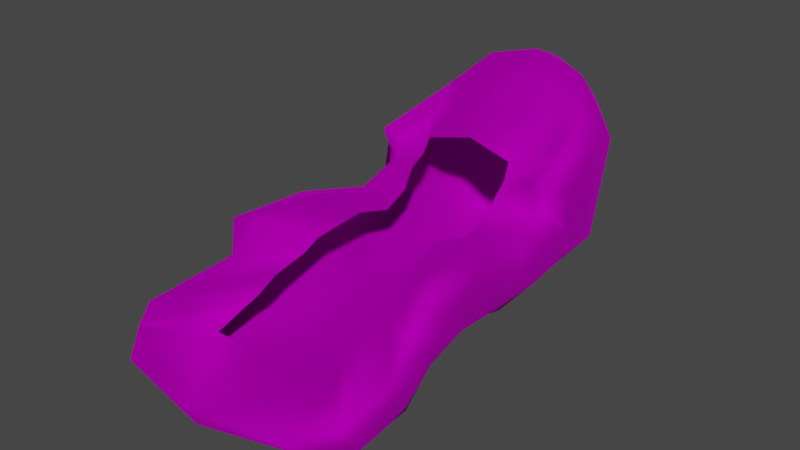# Source: Wig_Bob_Hair_MulletCurly.blend  (saved by Blender 4.1.24; exported with 4.5.12 LTS)
import bpy
from mathutils import Matrix  # noqa: F401  (used for matrix-valued properties, if any)

bpy.ops.wm.read_factory_settings(use_empty=True)
scene = bpy.context.scene
scene.name = 'Scene'

# ---- collections
col_collection = bpy.data.collections.new('Collection'); scene.collection.children.link(col_collection)

# ---- images (referenced by path relative to the original .blend; pixels are not part of the script)
import os
ASSET_DIR = os.environ.get("B2B_ASSET_DIR", "")  # directory of the original .blend (textures are referenced by path, not embedded)
HERE = os.path.dirname(os.path.abspath(__file__))  # packed textures are extracted next to this script under _unpacked/

def load_image(name, relpath, width, height, colorspace="sRGB"):
    """Load a texture the original file referenced (path relative to the .blend, or extracted next to this script)."""
    p = next((c for c in (os.path.join(HERE, relpath), os.path.join(ASSET_DIR, relpath)) if relpath and os.path.exists(c)), "")
    if p:
        img = bpy.data.images.load(p, check_existing=True)
        img.name = name
    else:  # same state as the original file: an image datablock whose file is absent (Cycles renders it pink)
        img = bpy.data.images.new(name, width, height)
        img.source = "FILE"
        img.filepath = "//" + (relpath or name)
    img.colorspace_settings.name = colorspace
    return img
img_f_haircurly_long_png = load_image('F_HairCurly_Long.png', 'F_HairCurly_Long.png', 1024, 1024, 'sRGB')

# ---- materials (node trees are filled in below, after node groups)
mat_10___default_001 = bpy.data.materials.new('10 - Default.001')
mat_10___default_001.use_transparent_shadow = False
mat_10___default_001.diffuse_color = (0.5882, 0.5882, 0.5882, 1.0)
mat_10___default_001.roughness = 0.8586
mat_10___default_001.specular_intensity = 0.0
mat_10___default_001.metallic = 1.0

# ---- material node trees
mat_10___default_001.use_nodes = True; mat_10___default_001.node_tree.nodes.clear()
_N = mat_10___default_001.node_tree.nodes; _L = mat_10___default_001.node_tree.links
n0 = _N.new('ShaderNodeBsdfPrincipled'); n0.name = 'Principled BSDF'; n0.location = (10, 300)
n0.distribution = 'GGX'
n0.subsurface_method = 'BURLEY'
n0.inputs[1].default_value = 1.0
n0.inputs[2].default_value = 0.8586
n0.inputs[3].default_value = 1.45
n0.inputs[13].default_value = 0.0
n0.inputs[27].default_value = (0.0, 0.0, 0.0, 1.0)
n1 = _N.new('ShaderNodeOutputMaterial'); n1.name = 'Material Output'; n1.location = (300, 300)
n2 = _N.new('ShaderNodeNormalMap'); n2.name = 'Normal Map'; n2.location = (-300, -300)
n2.label = 'Normal/Map'
n3 = _N.new('ShaderNodeTexImage'); n3.name = 'Image Texture'; n3.location = (-300, 600)
n3.image = img_f_haircurly_long_png
_L.new(n0.outputs[0], n1.inputs[0])
_L.new(n2.outputs[0], n0.inputs[5])
_L.new(n3.outputs[0], n0.inputs[0])
n1.is_active_output = True

# ---- world
world_world = bpy.data.worlds.new('World'); scene.world = world_world
world_world.use_nodes = True; world_world.node_tree.nodes.clear()
_N = world_world.node_tree.nodes; _L = world_world.node_tree.links
n0 = _N.new('ShaderNodeOutputWorld'); n0.name = 'World Output'; n0.location = (300, 300)
n1 = _N.new('ShaderNodeBackground'); n1.name = 'Background'; n1.location = (10, 300)
n1.inputs[0].default_value = (0.05088, 0.05088, 0.05088, 1.0)
_L.new(n1.outputs[0], n0.inputs[0])
n0.is_active_output = True
world_world.color = (0.05088, 0.05088, 0.05088)
world_world.use_sun_shadow = False
world_world.sun_shadow_jitter_overblur = 0.0

# ---- meshes
me_mesh_002 = bpy.data.meshes.new('Mesh.002')
me_mesh_002.from_pydata([(-1.171, 4.698, 3.85), (9.294e-07, 5.139, 3.602), (-1.322, 4.65, 1.975), (9.294e-07, 5.139, 3.603), (-1.986, 3.496, 1.308), (-2.202, 1.946, 2.838), (-2.078, 3.851, 3.437), (-2.131, 2.425, 1.423), (3.366e-07, 1.82, 0.2009), (-1.294, 3.28, 0.4441), (3.452e-07, 3.205, 0.01491), (-1.405, 1.906, 0.5322), (-1.288, 4.23, 0.8957), (4.523e-07, 4.356, 0.532), (-2.067, 1.357, 1.179), (-1.458, 1.033, 0.4394), (-1.131, 4.132, 4.49), (1.054e-06, 4.915, 4.477), (1.083e-06, 4.13, 4.814), (6.687e-07, 5.03, 1.869), (3.034e-07, 0.9239, 0.1357), (-1.471, -0.009985, 0.5559), (2.933e-07, -0.1192, 0.2521), (-1.955, 0.2521, 1.047), (-2.285, 1.913, 2.166), (-1.94, 0.8165, 2.242), (-1.987, 1.877, 2.522), (-2.261, 0.5934, 1.635), (-1.593, -1.627, 0.3652), (0.0004727, -1.737, 0.06148), (-2.232, -1.268, 1.406), (-2.232, -0.7084, 2.595), (-2.338, -1.126, 2.121), (-1.779, -2.591, 0.5817), (2.295e-07, -2.701, 0.2779), (-2.367, -2.283, 1.336), (-2.367, -2.423, 2.623), (-2.464, -2.26, 1.862), (-1.873, -3.424, 0.3438), (1.723e-07, -3.534, 0.04008), (-2.492, -3.158, 0.8572), (-2.084, -2.761, 2.052), (-2.594, -3.025, 1.521), (-2.048, -4.864, 0.6427), (2.273e-07, -5.591, 0.7729), (-2.549, -4.407, 0.7841), (-2.616, -3.66, 1.625), (-2.724, -4.046, 1.445), (-1.926, 1.456, 3.351), (-1.712, 3.499, 3.859), (-1.097, 3.522, 4.055), (-1.584, 2.635, 3.308), (1.009e-06, 3.608, 4.406), (-1.814, 1.586, 2.457), (-1.702, 0.6935, 2.196), (-1.74, -0.7858, 2.681), (-1.909, -2.225, 2.689), (-1.594, -2.535, 1.965), (-2.47, -3.515, 1.711), (-1.904, -5.418, 1.145), (2.875e-07, -5.779, 1.211), (-2.47, -4.745, 1.317), (-2.564, -4.388, 1.622), (-1.699, 1.682, 3.072), (-0.9855, 1.828, 3.281), (-1.02, 1.65, 2.961), (8.317e-07, 1.887, 3.519), (-1.013, 1.054, 2.364), (-0.965, 0.4389, 2.147), (-0.9513, -0.4149, 2.41), (-1.112, -1.426, 2.218), (-1.171, -1.747, 2.003), (-1.094, -2.625, 1.91), (-1.459, -3.765, 1.091), (3.487e-07, -3.98, 1.305), (-1.23, -3.308, 1.479), (-1.12, -3.02, 1.677), (-1.053, 1.336, 2.743), (1.171, 4.698, 3.85), (9.294e-07, 5.139, 3.602), (9.294e-07, 5.139, 3.603), (1.322, 4.65, 1.975), (1.986, 3.496, 1.308), (2.202, 1.946, 2.838), (2.131, 2.425, 1.423), (2.078, 3.851, 3.437), (1.294, 3.28, 0.4453), (1.445, 1.906, 0.5322), (1.288, 4.23, 0.8957), (2.067, 1.357, 1.179), (1.458, 1.033, 0.4394), (1.131, 4.132, 4.49), (1.054e-06, 4.915, 4.477), (1.083e-06, 4.13, 4.814), (1.471, 0.01132, 0.6768), (1.955, 0.2521, 1.047), (2.285, 1.913, 2.166), (1.94, 0.8165, 2.242), (2.261, 0.5934, 1.635), (1.987, 1.877, 2.522), (1.594, -1.627, 0.3652), (2.233, -1.268, 1.406), (2.233, -0.7084, 2.595), (2.339, -1.126, 2.121), (1.779, -2.591, 0.5817), (2.367, -2.283, 1.336), (2.367, -2.423, 2.623), (2.464, -2.26, 1.862), (1.873, -3.424, 0.3438), (2.492, -3.158, 0.8572), (2.084, -2.761, 2.052), (2.594, -3.025, 1.521), (2.048, -4.864, 0.6427), (2.549, -4.407, 0.7841), (2.616, -3.66, 1.625), (2.724, -4.046, 1.445), (1.926, 1.456, 3.351), (1.712, 3.499, 3.859), (1.097, 3.522, 4.055), (1.584, 2.635, 3.308), (1.009e-06, 3.608, 4.406), (1.814, 1.586, 2.457), (1.702, 0.6935, 2.196), (1.694, -0.7858, 2.681), (1.909, -2.225, 2.689), (1.594, -2.535, 1.965), (2.47, -3.515, 1.711), (1.904, -5.418, 1.145), (2.47, -4.745, 1.317), (2.564, -4.388, 1.622), (1.699, 1.682, 3.072), (0.9855, 1.828, 3.281), (1.02, 1.65, 2.961), (8.317e-07, 1.887, 3.519), (1.013, 1.054, 2.364), (0.965, 0.4389, 2.147), (0.9513, -0.4149, 2.41), (1.113, -1.426, 2.218), (1.172, -1.747, 2.003), (1.094, -2.625, 1.91), (1.459, -3.765, 1.091), (1.23, -3.308, 1.479), (1.12, -3.02, 1.677), (1.053, 1.336, 2.743)], [], [(0, 1, 2), (1, 0, 3), (4, 5, 6), (5, 4, 7), (8, 9, 10), (9, 8, 11), (2, 4, 6), (4, 2, 12), (9, 13, 10), (13, 9, 12), (6, 0, 2), (14, 11, 15), (11, 14, 7), (12, 9, 4), (16, 17, 0), (17, 16, 18), (2, 1, 19), (20, 21, 15), (21, 20, 22), (15, 23, 14), (23, 15, 21), (24, 25, 26), (25, 24, 27), (14, 27, 24), (27, 14, 23), (22, 28, 21), (28, 22, 29), (21, 30, 23), (30, 21, 28), (27, 31, 25), (31, 27, 32), (23, 32, 27), (32, 23, 30), (29, 33, 28), (33, 29, 34), (28, 35, 30), (35, 28, 33), (32, 36, 31), (36, 32, 37), (30, 37, 32), (37, 30, 35), (34, 38, 33), (38, 34, 39), (33, 40, 35), (40, 33, 38), (37, 41, 36), (41, 37, 42), (35, 42, 37), (42, 35, 40), (39, 43, 38), (43, 39, 44), (38, 45, 40), (45, 38, 43), (42, 46, 41), (46, 42, 47), (40, 47, 42), (47, 40, 45), (6, 48, 49), (48, 6, 5), (16, 6, 49), (6, 16, 0), (15, 8, 20), (8, 15, 11), (9, 7, 4), (7, 9, 11), (24, 7, 14), (7, 24, 5), (26, 5, 24), (5, 26, 48), (49, 50, 16), (50, 49, 51), (16, 52, 18), (52, 16, 50), (25, 53, 26), (53, 25, 54), (31, 54, 25), (54, 31, 55), (36, 55, 31), (55, 36, 56), (41, 56, 36), (56, 41, 57), (58, 41, 46), (41, 58, 57), (44, 59, 43), (59, 44, 60), (43, 61, 45), (61, 43, 59), (47, 58, 46), (58, 47, 62), (61, 47, 45), (47, 61, 62), (48, 51, 49), (51, 48, 63), (26, 63, 48), (63, 26, 53), (51, 64, 50), (64, 51, 65), (50, 66, 52), (66, 50, 64), (54, 67, 53), (67, 54, 68), (55, 68, 54), (68, 55, 69), (56, 69, 55), (69, 56, 70), (57, 70, 56), (70, 57, 71), (72, 57, 58), (57, 72, 71), (60, 73, 59), (73, 60, 74), (73, 61, 59), (61, 73, 75), (62, 72, 58), (72, 62, 76), (61, 76, 62), (76, 61, 75), (63, 65, 51), (65, 63, 77), (53, 77, 63), (77, 53, 67), (19, 12, 2), (12, 19, 13), (17, 3, 0), (78, 79, 80), (79, 78, 81), (82, 83, 84), (83, 82, 85), (8, 86, 87), (86, 8, 10), (81, 82, 88), (82, 81, 85), (86, 13, 88), (13, 86, 10), (85, 81, 78), (89, 87, 84), (87, 89, 90), (88, 82, 86), (91, 92, 93), (92, 91, 78), (81, 19, 79), (20, 94, 22), (94, 20, 90), (90, 95, 94), (95, 90, 89), (96, 97, 98), (97, 96, 99), (89, 98, 95), (98, 89, 96), (22, 100, 29), (100, 22, 94), (94, 101, 100), (101, 94, 95), (98, 102, 103), (102, 98, 97), (95, 103, 101), (103, 95, 98), (29, 104, 34), (104, 29, 100), (100, 105, 104), (105, 100, 101), (103, 106, 107), (106, 103, 102), (101, 107, 105), (107, 101, 103), (34, 108, 39), (108, 34, 104), (104, 109, 108), (109, 104, 105), (107, 110, 111), (110, 107, 106), (105, 111, 109), (111, 105, 107), (39, 112, 44), (112, 39, 108), (108, 113, 112), (113, 108, 109), (111, 114, 115), (114, 111, 110), (109, 115, 113), (115, 109, 111), (85, 116, 83), (116, 85, 117), (91, 117, 85), (85, 78, 91), (90, 8, 87), (8, 90, 20), (86, 84, 87), (84, 86, 82), (96, 84, 83), (84, 96, 89), (99, 83, 116), (83, 99, 96), (117, 118, 119), (118, 117, 91), (91, 120, 118), (120, 91, 93), (97, 121, 122), (121, 97, 99), (102, 122, 123), (122, 102, 97), (106, 123, 124), (123, 106, 102), (110, 124, 125), (124, 110, 106), (126, 110, 125), (110, 126, 114), (44, 127, 60), (127, 44, 112), (112, 128, 127), (128, 112, 113), (115, 126, 129), (126, 115, 114), (115, 128, 113), (128, 115, 129), (116, 119, 130), (119, 116, 117), (99, 130, 121), (130, 99, 116), (119, 131, 132), (131, 119, 118), (118, 133, 131), (133, 118, 120), (122, 134, 135), (134, 122, 121), (123, 135, 136), (135, 123, 122), (124, 136, 137), (136, 124, 123), (125, 137, 138), (137, 125, 124), (125, 139, 126), (139, 125, 138), (60, 140, 74), (140, 60, 127), (140, 128, 141), (128, 140, 127), (129, 139, 142), (139, 129, 126), (128, 142, 141), (142, 128, 129), (130, 132, 143), (132, 130, 119), (121, 143, 134), (143, 121, 130), (19, 88, 13), (88, 19, 81), (92, 78, 80)])
me_mesh_002.polygons.foreach_set('use_smooth', [True] * 248)
_uv = me_mesh_002.uv_layers.new(name='uvs_0')
_uv.uv.foreach_set('vector', [0.3032, 0.2417, 0.3803, 0.1899, 0.3919, 0.3092, 0.3803, 0.1899, 0.3032, 0.2417, 0.3578, 0.1867, 0.3578, 0.388, 0.2325, 0.4253, 0.2761, 0.3104, 0.2325, 0.4253, 0.3578, 0.388, 0.3228, 0.4364, 0.4796, 0.5008, 0.4095, 0.4169, 0.4807, 0.4286, 0.4095, 0.4169, 0.4796, 0.5008, 0.3844, 0.4866, 0.3919, 0.3092, 0.3578, 0.388, 0.2761, 0.3104, 0.3578, 0.388, 0.3919, 0.3092, 0.4128, 0.3615, 0.4095, 0.4169, 0.4828, 0.3598, 0.4807, 0.4286, 0.4828, 0.3598, 0.4095, 0.4169, 0.4128, 0.3615, 0.2761, 0.3104, 0.3032, 0.2417, 0.3919, 0.3092, 0.3212, 0.4961, 0.3844, 0.4866, 0.3782, 0.5299, 0.3844, 0.4866, 0.3212, 0.4961, 0.3228, 0.4364, 0.4128, 0.3615, 0.4095, 0.4169, 0.3578, 0.388, 0.2491, 0.2438, 0.2854, 0.1692, 0.3032, 0.2417, 0.2854, 0.1692, 0.2491, 0.2438, 0.2174, 0.1875, 0.3919, 0.3092, 0.3803, 0.1899, 0.4847, 0.2721, 0.4783, 0.5429, 0.3714, 0.5777, 0.3782, 0.5299, 0.3714, 0.5777, 0.4783, 0.5429, 0.4786, 0.5869, 0.3782, 0.5299, 0.3193, 0.5578, 0.3212, 0.4961, 0.3193, 0.5578, 0.3782, 0.5299, 0.3714, 0.5777, 0.2614, 0.4532, 0.2185, 0.5167, 0.225, 0.4508, 0.2185, 0.5167, 0.2614, 0.4532, 0.2707, 0.5341, 0.3212, 0.4961, 0.2707, 0.5341, 0.2614, 0.4532, 0.2707, 0.5341, 0.3212, 0.4961, 0.3193, 0.5578, 0.4786, 0.5869, 0.3701, 0.663, 0.3714, 0.5777, 0.3701, 0.663, 0.4786, 0.5869, 0.4765, 0.669, 0.3714, 0.5777, 0.2902, 0.6417, 0.3193, 0.5578, 0.2902, 0.6417, 0.3714, 0.5777, 0.3701, 0.663, 0.2707, 0.5341, 0.2101, 0.6108, 0.2185, 0.5167, 0.2101, 0.6108, 0.2707, 0.5341, 0.2428, 0.6334, 0.3193, 0.5578, 0.2428, 0.6334, 0.2707, 0.5341, 0.2428, 0.6334, 0.3193, 0.5578, 0.2902, 0.6417, 0.4765, 0.669, 0.3566, 0.7106, 0.3701, 0.663, 0.3566, 0.7106, 0.4765, 0.669, 0.4754, 0.7146, 0.3701, 0.663, 0.2922, 0.6976, 0.2902, 0.6417, 0.2922, 0.6976, 0.3701, 0.663, 0.3566, 0.7106, 0.2428, 0.6334, 0.2201, 0.7068, 0.2101, 0.6108, 0.2201, 0.7068, 0.2428, 0.6334, 0.2593, 0.7004, 0.2902, 0.6417, 0.2593, 0.7004, 0.2428, 0.6334, 0.2593, 0.7004, 0.2902, 0.6417, 0.2922, 0.6976, 0.4754, 0.7146, 0.3618, 0.7498, 0.3566, 0.7106, 0.3618, 0.7498, 0.4754, 0.7146, 0.4746, 0.7532, 0.3566, 0.7106, 0.3144, 0.7452, 0.2922, 0.6976, 0.3144, 0.7452, 0.3566, 0.7106, 0.3618, 0.7498, 0.2593, 0.7004, 0.2294, 0.7432, 0.2201, 0.7068, 0.2294, 0.7432, 0.2593, 0.7004, 0.2761, 0.7469, 0.2922, 0.6976, 0.2761, 0.7469, 0.2593, 0.7004, 0.2761, 0.7469, 0.2922, 0.6976, 0.3144, 0.7452, 0.4746, 0.7532, 0.3613, 0.8221, 0.3618, 0.7498, 0.3613, 0.8221, 0.4746, 0.7532, 0.4721, 0.8698, 0.3618, 0.7498, 0.338, 0.8054, 0.3144, 0.7452, 0.338, 0.8054, 0.3618, 0.7498, 0.3613, 0.8221, 0.2761, 0.7469, 0.2785, 0.7911, 0.2294, 0.7432, 0.2785, 0.7911, 0.2761, 0.7469, 0.298, 0.803, 0.3144, 0.7452, 0.298, 0.803, 0.2761, 0.7469, 0.298, 0.803, 0.3144, 0.7452, 0.338, 0.8054, 0.2761, 0.3104, 0.1927, 0.416, 0.245, 0.3076, 0.1927, 0.416, 0.2761, 0.3104, 0.2325, 0.4253, 0.2491, 0.2438, 0.2761, 0.3104, 0.245, 0.3076, 0.2761, 0.3104, 0.2491, 0.2438, 0.3032, 0.2417, 0.3782, 0.5299, 0.4796, 0.5008, 0.4783, 0.5429, 0.4796, 0.5008, 0.3782, 0.5299, 0.3844, 0.4866, 0.4095, 0.4169, 0.3228, 0.4364, 0.3578, 0.388, 0.3228, 0.4364, 0.4095, 0.4169, 0.3844, 0.4866, 0.2614, 0.4532, 0.3228, 0.4364, 0.3212, 0.4961, 0.3228, 0.4364, 0.2614, 0.4532, 0.2325, 0.4253, 0.225, 0.4508, 0.2325, 0.4253, 0.2614, 0.4532, 0.2325, 0.4253, 0.225, 0.4508, 0.1927, 0.416, 0.245, 0.3076, 0.2214, 0.2802, 0.2491, 0.2438, 0.2214, 0.2802, 0.245, 0.3076, 0.2052, 0.3556, 0.2491, 0.2438, 0.1786, 0.2247, 0.2174, 0.1875, 0.1786, 0.2247, 0.2491, 0.2438, 0.2214, 0.2802, 0.2185, 0.5167, 0.2044, 0.462, 0.225, 0.4508, 0.2044, 0.462, 0.2185, 0.5167, 0.191, 0.522, 0.2101, 0.6108, 0.191, 0.522, 0.2185, 0.5167, 0.191, 0.522, 0.2101, 0.6108, 0.1772, 0.6174, 0.2201, 0.7068, 0.1772, 0.6174, 0.2101, 0.6108, 0.1772, 0.6174, 0.2201, 0.7068, 0.2005, 0.7022, 0.2294, 0.7432, 0.2005, 0.7022, 0.2201, 0.7068, 0.2005, 0.7022, 0.2294, 0.7432, 0.1915, 0.7554, 0.2662, 0.7923, 0.2294, 0.7432, 0.2785, 0.7911, 0.2294, 0.7432, 0.2662, 0.7923, 0.1915, 0.7554, 0.4721, 0.8698, 0.3671, 0.8531, 0.3613, 0.8221, 0.3671, 0.8531, 0.4721, 0.8698, 0.4718, 0.8831, 0.3613, 0.8221, 0.3264, 0.8345, 0.338, 0.8054, 0.3264, 0.8345, 0.3613, 0.8221, 0.3671, 0.8531, 0.298, 0.803, 0.2662, 0.7923, 0.2785, 0.7911, 0.2662, 0.7923, 0.298, 0.803, 0.3063, 0.8217, 0.3264, 0.8345, 0.298, 0.803, 0.338, 0.8054, 0.298, 0.803, 0.3264, 0.8345, 0.3063, 0.8217, 0.1927, 0.416, 0.2052, 0.3556, 0.245, 0.3076, 0.2052, 0.3556, 0.1927, 0.416, 0.1878, 0.418, 0.225, 0.4508, 0.1878, 0.418, 0.1927, 0.416, 0.1878, 0.418, 0.225, 0.4508, 0.2044, 0.462, 0.2052, 0.3556, 0.1455, 0.3639, 0.2214, 0.2802, 0.1455, 0.3639, 0.2052, 0.3556, 0.1443, 0.3943, 0.2214, 0.2802, 0.101, 0.3175, 0.1786, 0.2247, 0.101, 0.3175, 0.2214, 0.2802, 0.1455, 0.3639, 0.191, 0.522, 0.1437, 0.4775, 0.2044, 0.462, 0.1437, 0.4775, 0.191, 0.522, 0.1364, 0.5295, 0.1772, 0.6174, 0.1364, 0.5295, 0.191, 0.522, 0.1364, 0.5295, 0.1772, 0.6174, 0.124, 0.5999, 0.2005, 0.7022, 0.124, 0.5999, 0.1772, 0.6174, 0.124, 0.5999, 0.2005, 0.7022, 0.1325, 0.6866, 0.1915, 0.7554, 0.1325, 0.6866, 0.2005, 0.7022, 0.1325, 0.6866, 0.1915, 0.7554, 0.14, 0.7342, 0.1687, 0.8156, 0.1915, 0.7554, 0.2662, 0.7923, 0.1915, 0.7554, 0.1687, 0.8156, 0.14, 0.7342, 0.4718, 0.8831, 0.326, 0.9323, 0.3671, 0.8531, 0.326, 0.9323, 0.4718, 0.8831, 0.47, 0.97, 0.326, 0.9323, 0.3264, 0.8345, 0.3671, 0.8531, 0.3264, 0.8345, 0.326, 0.9323, 0.258, 0.9189, 0.3063, 0.8217, 0.1687, 0.8156, 0.2662, 0.7923, 0.1687, 0.8156, 0.3063, 0.8217, 0.2068, 0.8777, 0.3264, 0.8345, 0.2068, 0.8777, 0.3063, 0.8217, 0.2068, 0.8777, 0.3264, 0.8345, 0.258, 0.9189, 0.1878, 0.418, 0.1443, 0.3943, 0.2052, 0.3556, 0.1443, 0.3943, 0.1878, 0.418, 0.1424, 0.4321, 0.2044, 0.462, 0.1424, 0.4321, 0.1878, 0.418, 0.1424, 0.4321, 0.2044, 0.462, 0.1437, 0.4775, 0.4847, 0.2721, 0.4128, 0.3615, 0.3919, 0.3092, 0.4128, 0.3615, 0.4847, 0.2721, 0.4828, 0.3598, 0.2854, 0.1692, 0.3578, 0.1867, 0.3032, 0.2417, 0.6673, 0.2479, 0.5924, 0.1935, 0.615, 0.1911, 0.5924, 0.1935, 0.6673, 0.2479, 0.5759, 0.3124, 0.6065, 0.3922, 0.7299, 0.4341, 0.6395, 0.4418, 0.7299, 0.4341, 0.6065, 0.3922, 0.6917, 0.3176, 0.4796, 0.5008, 0.5538, 0.4203, 0.5774, 0.4889, 0.5538, 0.4203, 0.4796, 0.5008, 0.4807, 0.4286, 0.5759, 0.3124, 0.6065, 0.3922, 0.5527, 0.3639, 0.6065, 0.3922, 0.5759, 0.3124, 0.6917, 0.3176, 0.5538, 0.4203, 0.4828, 0.3598, 0.5527, 0.3639, 0.4828, 0.3598, 0.5538, 0.4203, 0.4807, 0.4286, 0.6917, 0.3176, 0.5759, 0.3124, 0.6673, 0.2479, 0.6384, 0.5016, 0.5774, 0.4889, 0.6395, 0.4418, 0.5774, 0.4889, 0.6384, 0.5016, 0.58, 0.5328, 0.5527, 0.3639, 0.6065, 0.3922, 0.5538, 0.4203, 0.7213, 0.2519, 0.6882, 0.1761, 0.7554, 0.1968, 0.6882, 0.1761, 0.7213, 0.2519, 0.6673, 0.2479, 0.5759, 0.3124, 0.4847, 0.2721, 0.5924, 0.1935, 0.4783, 0.5429, 0.5884, 0.5799, 0.4786, 0.5869, 0.5884, 0.5799, 0.4783, 0.5429, 0.58, 0.5328, 0.58, 0.5328, 0.6367, 0.5635, 0.5884, 0.5799, 0.6367, 0.5635, 0.58, 0.5328, 0.6384, 0.5016, 0.6998, 0.461, 0.7399, 0.5259, 0.6867, 0.5414, 0.7399, 0.5259, 0.6998, 0.461, 0.7362, 0.4598, 0.6384, 0.5016, 0.6867, 0.5414, 0.6367, 0.5635, 0.6867, 0.5414, 0.6384, 0.5016, 0.6998, 0.461, 0.4786, 0.5869, 0.5828, 0.6673, 0.4765, 0.669, 0.5828, 0.6673, 0.4786, 0.5869, 0.5884, 0.5799, 0.5884, 0.5799, 0.6629, 0.6481, 0.5828, 0.6673, 0.6629, 0.6481, 0.5884, 0.5799, 0.6367, 0.5635, 0.6867, 0.5414, 0.7441, 0.6201, 0.7106, 0.6415, 0.7441, 0.6201, 0.6867, 0.5414, 0.7399, 0.5259, 0.6367, 0.5635, 0.7106, 0.6415, 0.6629, 0.6481, 0.7106, 0.6415, 0.6367, 0.5635, 0.6867, 0.5414, 0.4765, 0.669, 0.5944, 0.7151, 0.4754, 0.7146, 0.5944, 0.7151, 0.4765, 0.669, 0.5828, 0.6673, 0.5828, 0.6673, 0.6591, 0.704, 0.5944, 0.7151, 0.6591, 0.704, 0.5828, 0.6673, 0.6629, 0.6481, 0.7106, 0.6415, 0.7307, 0.7156, 0.6918, 0.7079, 0.7307, 0.7156, 0.7106, 0.6415, 0.7441, 0.6201, 0.6629, 0.6481, 0.6918, 0.7079, 0.6591, 0.704, 0.6918, 0.7079, 0.6629, 0.6481, 0.7106, 0.6415, 0.4754, 0.7146, 0.5875, 0.7539, 0.4746, 0.7532, 0.5875, 0.7539, 0.4754, 0.7146, 0.5944, 0.7151, 0.5944, 0.7151, 0.635, 0.7509, 0.5875, 0.7539, 0.635, 0.7509, 0.5944, 0.7151, 0.6591, 0.704, 0.6918, 0.7079, 0.72, 0.7517, 0.6732, 0.7538, 0.72, 0.7517, 0.6918, 0.7079, 0.7307, 0.7156, 0.6591, 0.704, 0.6732, 0.7538, 0.635, 0.7509, 0.6732, 0.7538, 0.6591, 0.704, 0.6918, 0.7079, 0.4746, 0.7532, 0.5848, 0.8261, 0.4721, 0.8698, 0.5848, 0.8261, 0.4746, 0.7532, 0.5875, 0.7539, 0.5875, 0.7539, 0.6089, 0.8102, 0.5848, 0.8261, 0.6089, 0.8102, 0.5875, 0.7539, 0.635, 0.7509, 0.6732, 0.7538, 0.669, 0.7979, 0.6489, 0.8091, 0.669, 0.7979, 0.6732, 0.7538, 0.72, 0.7517, 0.635, 0.7509, 0.6489, 0.8091, 0.6089, 0.8102, 0.6489, 0.8091, 0.635, 0.7509, 0.6732, 0.7538, 0.6917, 0.3176, 0.7698, 0.4262, 0.7299, 0.4341, 0.7698, 0.4262, 0.6917, 0.3176, 0.7231, 0.3157, 0.7213, 0.2519, 0.7231, 0.3157, 0.6917, 0.3176, 0.6917, 0.3176, 0.6673, 0.2479, 0.7213, 0.2519, 0.58, 0.5328, 0.4796, 0.5008, 0.5774, 0.4889, 0.4796, 0.5008, 0.58, 0.5328, 0.4783, 0.5429, 0.5538, 0.4203, 0.6395, 0.4418, 0.5774, 0.4889, 0.6395, 0.4418, 0.5538, 0.4203, 0.6065, 0.3922, 0.6998, 0.461, 0.6395, 0.4418, 0.7299, 0.4341, 0.6395, 0.4418, 0.6998, 0.461, 0.6384, 0.5016, 0.7362, 0.4598, 0.7299, 0.4341, 0.7698, 0.4262, 0.7299, 0.4341, 0.7362, 0.4598, 0.6998, 0.461, 0.7231, 0.3157, 0.7475, 0.2893, 0.7605, 0.3653, 0.7475, 0.2893, 0.7231, 0.3157, 0.7213, 0.2519, 0.7213, 0.2519, 0.7926, 0.2353, 0.7475, 0.2893, 0.7926, 0.2353, 0.7213, 0.2519, 0.7554, 0.1968, 0.7399, 0.5259, 0.7563, 0.4718, 0.7672, 0.5321, 0.7563, 0.4718, 0.7399, 0.5259, 0.7362, 0.4598, 0.7441, 0.6201, 0.7672, 0.5321, 0.7797, 0.6278, 0.7672, 0.5321, 0.7441, 0.6201, 0.7399, 0.5259, 0.7307, 0.7156, 0.7797, 0.6278, 0.7505, 0.7116, 0.7797, 0.6278, 0.7307, 0.7156, 0.7441, 0.6201, 0.72, 0.7517, 0.7505, 0.7116, 0.7572, 0.7652, 0.7505, 0.7116, 0.72, 0.7517, 0.7307, 0.7156, 0.6811, 0.7995, 0.72, 0.7517, 0.7572, 0.7652, 0.72, 0.7517, 0.6811, 0.7995, 0.669, 0.7979, 0.4721, 0.8698, 0.5777, 0.8569, 0.4718, 0.8831, 0.5777, 0.8569, 0.4721, 0.8698, 0.5848, 0.8261, 0.5848, 0.8261, 0.6192, 0.8397, 0.5777, 0.8569, 0.6192, 0.8397, 0.5848, 0.8261, 0.6089, 0.8102, 0.6489, 0.8091, 0.6811, 0.7995, 0.6399, 0.8275, 0.6811, 0.7995, 0.6489, 0.8091, 0.669, 0.7979, 0.6489, 0.8091, 0.6192, 0.8397, 0.6089, 0.8102, 0.6192, 0.8397, 0.6489, 0.8091, 0.6399, 0.8275, 0.7698, 0.4262, 0.7605, 0.3653, 0.7746, 0.4284, 0.7605, 0.3653, 0.7698, 0.4262, 0.7231, 0.3157, 0.7362, 0.4598, 0.7746, 0.4284, 0.7563, 0.4718, 0.7746, 0.4284, 0.7362, 0.4598, 0.7698, 0.4262, 0.7605, 0.3653, 0.8196, 0.3756, 0.8195, 0.4062, 0.8196, 0.3756, 0.7605, 0.3653, 0.7475, 0.2893, 0.7475, 0.2893, 0.8661, 0.3309, 0.8196, 0.3756, 0.8661, 0.3309, 0.7475, 0.2893, 0.7926, 0.2353, 0.7672, 0.5321, 0.8165, 0.4891, 0.8215, 0.5415, 0.8165, 0.4891, 0.7672, 0.5321, 0.7563, 0.4718, 0.7797, 0.6278, 0.8215, 0.5415, 0.8309, 0.6119, 0.8215, 0.5415, 0.7797, 0.6278, 0.7672, 0.5321, 0.7505, 0.7116, 0.8309, 0.6119, 0.8191, 0.6983, 0.8309, 0.6119, 0.7505, 0.7116, 0.7797, 0.6278, 0.7572, 0.7652, 0.8191, 0.6983, 0.8095, 0.7457, 0.8191, 0.6983, 0.7572, 0.7652, 0.7505, 0.7116, 0.7572, 0.7652, 0.7776, 0.8262, 0.6811, 0.7995, 0.7776, 0.8262, 0.7572, 0.7652, 0.8095, 0.7457, 0.4718, 0.8831, 0.6154, 0.9374, 0.47, 0.97, 0.6154, 0.9374, 0.4718, 0.8831, 0.5777, 0.8569, 0.6154, 0.9374, 0.6192, 0.8397, 0.684, 0.9264, 0.6192, 0.8397, 0.6154, 0.9374, 0.5777, 0.8569, 0.6399, 0.8275, 0.7776, 0.8262, 0.7368, 0.887, 0.7776, 0.8262, 0.6399, 0.8275, 0.6811, 0.7995, 0.6192, 0.8397, 0.7368, 0.887, 0.684, 0.9264, 0.7368, 0.887, 0.6192, 0.8397, 0.6399, 0.8275, 0.7746, 0.4284, 0.8195, 0.4062, 0.8195, 0.4439, 0.8195, 0.4062, 0.7746, 0.4284, 0.7605, 0.3653, 0.7563, 0.4718, 0.8195, 0.4439, 0.8165, 0.4891, 0.8195, 0.4439, 0.7563, 0.4718, 0.7746, 0.4284, 0.4847, 0.2721, 0.5527, 0.3639, 0.4828, 0.3598, 0.5527, 0.3639, 0.4847, 0.2721, 0.5759, 0.3124, 0.6882, 0.1761, 0.6673, 0.2479, 0.615, 0.1911])
_uv.active_render = True
_uv = me_mesh_002.uv_layers.new(name='UVChannel_1')
_uv.uv.foreach_set('vector', [0.0, 0.0, 0.0, 0.0, 0.0, 0.0, 0.0, 0.0, 0.0, 0.0, 0.0, 0.0, 0.0, 0.0, 0.0, 0.0, 0.0, 0.0, 0.0, 0.0, 0.0, 0.0, 0.0, 0.0, 0.0, 0.0, 0.0, 0.0, 0.0, 0.0, 0.0, 0.0, 0.0, 0.0, 0.0, 0.0, 0.0, 0.0, 0.0, 0.0, 0.0, 0.0, 0.0, 0.0, 0.0, 0.0, 0.0, 0.0, 0.0, 0.0, 0.0, 0.0, 0.0, 0.0, 0.0, 0.0, 0.0, 0.0, 0.0, 0.0, 0.0, 0.0, 0.0, 0.0, 0.0, 0.0, 0.0, 0.0, 0.0, 0.0, 0.0, 0.0, 0.0, 0.0, 0.0, 0.0, 0.0, 0.0, 0.0, 0.0, 0.0, 0.0, 0.0, 0.0, 0.0, 0.0, 0.0, 0.0, 0.0, 0.0, 0.0, 0.0, 0.0, 0.0, 0.0, 0.0, 0.0, 0.0, 0.0, 0.0, 0.0, 0.0, 0.0, 0.0, 0.0, 0.0, 0.0, 0.0, 0.0, 0.0, 0.0, 0.0, 0.0, 0.0, 0.0, 0.0, 0.0, 0.0, 0.0, 0.0, 0.0, 0.0, 0.0, 0.0, 0.0, 0.0, 0.0, 0.0, 0.0, 0.0, 0.0, 0.0, 0.0, 0.0, 0.0, 0.0, 0.0, 0.0, 0.0, 0.0, 0.0, 0.0, 0.0, 0.0, 0.0, 0.0, 0.0, 0.0, 0.0, 0.0, 0.0, 0.0, 0.0, 0.0, 0.0, 0.0, 0.0, 0.0, 0.0, 0.0, 0.0, 0.0, 0.0, 0.0, 0.0, 0.0, 0.0, 0.0, 0.0, 0.0, 0.0, 0.0, 0.0, 0.0, 0.0, 0.0, 0.0, 0.0, 0.0, 0.0, 0.0, 0.0, 0.0, 0.0, 0.0, 0.0, 0.0, 0.0, 0.0, 0.0, 0.0, 0.0, 0.0, 0.0, 0.0, 0.0, 0.0, 0.0, 0.0, 0.0, 0.0, 0.0, 0.0, 0.0, 0.0, 0.0, 0.0, 0.0, 0.0, 0.0, 0.0, 0.0, 0.0, 0.0, 0.0, 0.0, 0.0, 0.0, 0.0, 0.0, 0.0, 0.0, 0.0, 0.0, 0.0, 0.0, 0.0, 0.0, 0.0, 0.0, 0.0, 0.0, 0.0, 0.0, 0.0, 0.0, 0.0, 0.0, 0.0, 0.0, 0.0, 0.0, 0.0, 0.0, 0.0, 0.0, 0.0, 0.0, 0.0, 0.0, 0.0, 0.0, 0.0, 0.0, 0.0, 0.0, 0.0, 0.0, 0.0, 0.0, 0.0, 0.0, 0.0, 0.0, 0.0, 0.0, 0.0, 0.0, 0.0, 0.0, 0.0, 0.0, 0.0, 0.0, 0.0, 0.0, 0.0, 0.0, 0.0, 0.0, 0.0, 0.0, 0.0, 0.0, 0.0, 0.0, 0.0, 0.0, 0.0, 0.0, 0.0, 0.0, 0.0, 0.0, 0.0, 0.0, 0.0, 0.0, 0.0, 0.0, 0.0, 0.0, 0.0, 0.0, 0.0, 0.0, 0.0, 0.0, 0.0, 0.0, 0.0, 0.0, 0.0, 0.0, 0.0, 0.0, 0.0, 0.0, 0.0, 0.0, 0.0, 0.0, 0.0, 0.0, 0.0, 0.0, 0.0, 0.0, 0.0, 0.0, 0.0, 0.0, 0.0, 0.0, 0.0, 0.0, 0.0, 0.0, 0.0, 0.0, 0.0, 0.0, 0.0, 0.0, 0.0, 0.0, 0.0, 0.0, 0.0, 0.0, 0.0, 0.0, 0.0, 0.0, 0.0, 0.0, 0.0, 0.0, 0.0, 0.0, 0.0, 0.0, 0.0, 0.0, 0.0, 0.0, 0.0, 0.0, 0.0, 0.0, 0.0, 0.0, 0.0, 0.0, 0.0, 0.0, 0.0, 0.0, 0.0, 0.0, 0.0, 0.0, 0.0, 0.0, 0.0, 0.0, 0.0, 0.0, 0.0, 0.0, 0.0, 0.0, 0.0, 0.0, 0.0, 0.0, 0.0, 0.0, 0.0, 0.0, 0.0, 0.0, 0.0, 0.0, 0.0, 0.0, 0.0, 0.0, 0.0, 0.0, 0.0, 0.0, 0.0, 0.0, 0.0, 0.0, 0.0, 0.0, 0.0, 0.0, 0.0, 0.0, 0.0, 0.0, 0.0, 0.0, 0.0, 0.0, 0.0, 0.0, 0.0, 0.0, 0.0, 0.0, 0.0, 0.0, 0.0, 0.0, 0.0, 0.0, 0.0, 0.0, 0.0, 0.0, 0.0, 0.0, 0.0, 0.0, 0.0, 0.0, 0.0, 0.0, 0.0, 0.0, 0.0, 0.0, 0.0, 0.0, 0.0, 0.0, 0.0, 0.0, 0.0, 0.0, 0.0, 0.0, 0.0, 0.0, 0.0, 0.0, 0.0, 0.0, 0.0, 0.0, 0.0, 0.0, 0.0, 0.0, 0.0, 0.0, 0.0, 0.0, 0.0, 0.0, 0.0, 0.0, 0.0, 0.0, 0.0, 0.0, 0.0, 0.0, 0.0, 0.0, 0.0, 0.0, 0.0, 0.0, 0.0, 0.0, 0.0, 0.0, 0.0, 0.0, 0.0, 0.0, 0.0, 0.0, 0.0, 0.0, 0.0, 0.0, 0.0, 0.0, 0.0, 0.0, 0.0, 0.0, 0.0, 0.0, 0.0, 0.0, 0.0, 0.0, 0.0, 0.0, 0.0, 0.0, 0.0, 0.0, 0.0, 0.0, 0.0, 0.0, 0.0, 0.0, 0.0, 0.0, 0.0, 0.0, 0.0, 0.0, 0.0, 0.0, 0.0, 0.0, 0.0, 0.0, 0.0, 0.0, 0.0, 0.0, 0.0, 0.0, 0.0, 0.0, 0.0, 0.0, 0.0, 0.0, 0.0, 0.0, 0.0, 0.0, 0.0, 0.0, 0.0, 0.0, 0.0, 0.0, 0.0, 0.0, 0.0, 0.0, 0.0, 0.0, 0.0, 0.0, 0.0, 0.0, 0.0, 0.0, 0.0, 0.0, 0.0, 0.0, 0.0, 0.0, 0.0, 0.0, 0.0, 0.0, 0.0, 0.0, 0.0, 0.0, 0.0, 0.0, 0.0, 0.0, 0.0, 0.0, 0.0, 0.0, 0.0, 0.0, 0.0, 0.0, 0.0, 0.0, 0.0, 0.0, 0.0, 0.0, 0.0, 0.0, 0.0, 0.0, 0.0, 0.0, 0.0, 0.0, 0.0, 0.0, 0.0, 0.0, 0.0, 0.0, 0.0, 0.0, 0.0, 0.0, 0.0, 0.0, 0.0, 0.0, 0.0, 0.0, 0.0, 0.0, 0.0, 0.0, 0.0, 0.0, 0.0, 0.0, 0.0, 0.0, 0.0, 0.0, 0.0, 0.0, 0.0, 0.0, 0.0, 0.0, 0.0, 0.0, 0.0, 0.0, 0.0, 0.0, 0.0, 0.0, 0.0, 0.0, 0.0, 0.0, 0.0, 0.0, 0.0, 0.0, 0.0, 0.0, 0.0, 0.0, 0.0, 0.0, 0.0, 0.0, 0.0, 0.0, 0.0, 0.0, 0.0, 0.0, 0.0, 0.0, 0.0, 0.0, 0.0, 0.0, 0.0, 0.0, 0.0, 0.0, 0.0, 0.0, 0.0, 0.0, 0.0, 0.0, 0.0, 0.0, 0.0, 0.0, 0.0, 0.0, 0.0, 0.0, 0.0, 0.0, 0.0, 0.0, 0.0, 0.0, 0.0, 0.0, 0.0, 0.0, 0.0, 0.0, 0.0, 0.0, 0.0, 0.0, 0.0, 0.0, 0.0, 0.0, 0.0, 0.0, 0.0, 0.0, 0.0, 0.0, 0.0, 0.0, 0.0, 0.0, 0.0, 0.0, 0.0, 0.0, 0.0, 0.0, 0.0, 0.0, 0.0, 0.0, 0.0, 0.0, 0.0, 0.0, 0.0, 0.0, 0.0, 0.0, 0.0, 0.0, 0.0, 0.0, 0.0, 0.0, 0.0, 0.0, 0.0, 0.0, 0.0, 0.0, 0.0, 0.0, 0.0, 0.0, 0.0, 0.0, 0.0, 0.0, 0.0, 0.0, 0.0, 0.0, 0.0, 0.0, 0.0, 0.0, 0.0, 0.0, 0.0, 0.0, 0.0, 0.0, 0.0, 0.0, 0.0, 0.0, 0.0, 0.0, 0.0, 0.0, 0.0, 0.0, 0.0, 0.0, 0.0, 0.0, 0.0, 0.0, 0.0, 0.0, 0.0, 0.0, 0.0, 0.0, 0.0, 0.0, 0.0, 0.0, 0.0, 0.0, 0.0, 0.0, 0.0, 0.0, 0.0, 0.0, 0.0, 0.0, 0.0, 0.0, 0.0, 0.0, 0.0, 0.0, 0.0, 0.0, 0.0, 0.0, 0.0, 0.0, 0.0, 0.0, 0.0, 0.0, 0.0, 0.0, 0.0, 0.0, 0.0, 0.0, 0.0, 0.0, 0.0, 0.0, 0.0, 0.0, 0.0, 0.0, 0.0, 0.0, 0.0, 0.0, 0.0, 0.0, 0.0, 0.0, 0.0, 0.0, 0.0, 0.0, 0.0, 0.0, 0.0, 0.0, 0.0, 0.0, 0.0, 0.0, 0.0, 0.0, 0.0, 0.0, 0.0, 0.0, 0.0, 0.0, 0.0, 0.0, 0.0, 0.0, 0.0, 0.0, 0.0, 0.0, 0.0, 0.0, 0.0, 0.0, 0.0, 0.0, 0.0, 0.0, 0.0, 0.0, 0.0, 0.0, 0.0, 0.0, 0.0, 0.0, 0.0, 0.0, 0.0, 0.0, 0.0, 0.0, 0.0, 0.0, 0.0, 0.0, 0.0, 0.0, 0.0, 0.0, 0.0, 0.0, 0.0, 0.0, 0.0, 0.0, 0.0, 0.0, 0.0, 0.0, 0.0, 0.0, 0.0, 0.0, 0.0, 0.0, 0.0, 0.0, 0.0, 0.0, 0.0, 0.0, 0.0, 0.0, 0.0, 0.0, 0.0, 0.0, 0.0, 0.0, 0.0, 0.0, 0.0, 0.0, 0.0, 0.0, 0.0, 0.0, 0.0, 0.0, 0.0, 0.0, 0.0, 0.0, 0.0, 0.0, 0.0, 0.0, 0.0, 0.0, 0.0, 0.0, 0.0, 0.0, 0.0, 0.0, 0.0, 0.0, 0.0, 0.0, 0.0, 0.0, 0.0, 0.0, 0.0, 0.0, 0.0, 0.0, 0.0, 0.0, 0.0, 0.0, 0.0, 0.0, 0.0, 0.0, 0.0, 0.0, 0.0, 0.0, 0.0, 0.0, 0.0, 0.0, 0.0, 0.0, 0.0, 0.0, 0.0, 0.0, 0.0, 0.0, 0.0, 0.0, 0.0, 0.0, 0.0, 0.0, 0.0, 0.0, 0.0, 0.0, 0.0, 0.0, 0.0, 0.0, 0.0, 0.0, 0.0, 0.0, 0.0, 0.0, 0.0, 0.0, 0.0, 0.0, 0.0, 0.0, 0.0, 0.0, 0.0, 0.0, 0.0, 0.0, 0.0, 0.0, 0.0, 0.0, 0.0, 0.0, 0.0, 0.0, 0.0, 0.0, 0.0, 0.0, 0.0, 0.0, 0.0, 0.0, 0.0, 0.0, 0.0, 0.0, 0.0, 0.0, 0.0, 0.0, 0.0, 0.0, 0.0, 0.0, 0.0, 0.0, 0.0, 0.0, 0.0, 0.0, 0.0, 0.0, 0.0, 0.0, 0.0, 0.0, 0.0, 0.0, 0.0, 0.0, 0.0, 0.0, 0.0, 0.0, 0.0, 0.0, 0.0, 0.0, 0.0, 0.0, 0.0, 0.0, 0.0, 0.0, 0.0, 0.0, 0.0, 0.0, 0.0, 0.0, 0.0, 0.0, 0.0, 0.0, 0.0, 0.0, 0.0, 0.0, 0.0, 0.0, 0.0, 0.0, 0.0, 0.0, 0.0, 0.0, 0.0, 0.0, 0.0, 0.0, 0.0, 0.0, 0.0, 0.0, 0.0, 0.0, 0.0, 0.0, 0.0, 0.0, 0.0, 0.0, 0.0, 0.0, 0.0, 0.0, 0.0, 0.0, 0.0, 0.0, 0.0, 0.0, 0.0, 0.0, 0.0, 0.0, 0.0, 0.0, 0.0, 0.0, 0.0, 0.0, 0.0, 0.0, 0.0, 0.0, 0.0, 0.0, 0.0, 0.0, 0.0, 0.0, 0.0, 0.0, 0.0, 0.0, 0.0, 0.0, 0.0, 0.0, 0.0, 0.0, 0.0, 0.0, 0.0, 0.0, 0.0, 0.0, 0.0, 0.0, 0.0, 0.0, 0.0, 0.0, 0.0, 0.0, 0.0, 0.0, 0.0, 0.0, 0.0, 0.0, 0.0, 0.0, 0.0, 0.0, 0.0, 0.0, 0.0, 0.0, 0.0, 0.0, 0.0, 0.0, 0.0, 0.0, 0.0, 0.0, 0.0, 0.0, 0.0, 0.0, 0.0, 0.0, 0.0, 0.0, 0.0, 0.0, 0.0, 0.0, 0.0, 0.0, 0.0, 0.0, 0.0, 0.0, 0.0, 0.0, 0.0, 0.0, 0.0, 0.0, 0.0, 0.0, 0.0, 0.0, 0.0, 0.0, 0.0, 0.0, 0.0, 0.0, 0.0, 0.0, 0.0, 0.0, 0.0, 0.0, 0.0, 0.0, 0.0, 0.0, 0.0, 0.0, 0.0, 0.0, 0.0, 0.0, 0.0, 0.0, 0.0, 0.0, 0.0, 0.0, 0.0, 0.0, 0.0, 0.0, 0.0, 0.0, 0.0, 0.0, 0.0, 0.0, 0.0, 0.0, 0.0, 0.0, 0.0, 0.0, 0.0, 0.0, 0.0, 0.0, 0.0, 0.0, 0.0, 0.0, 0.0, 0.0, 0.0, 0.0, 0.0, 0.0, 0.0, 0.0, 0.0, 0.0, 0.0, 0.0, 0.0, 0.0, 0.0, 0.0, 0.0, 0.0, 0.0, 0.0, 0.0, 0.0, 0.0, 0.0, 0.0, 0.0, 0.0, 0.0, 0.0, 0.0, 0.0, 0.0, 0.0, 0.0, 0.0, 0.0, 0.0, 0.0, 0.0, 0.0, 0.0, 0.0, 0.0, 0.0, 0.0, 0.0, 0.0, 0.0, 0.0, 0.0, 0.0, 0.0, 0.0, 0.0, 0.0, 0.0, 0.0, 0.0, 0.0, 0.0, 0.0, 0.0, 0.0, 0.0, 0.0, 0.0, 0.0, 0.0, 0.0, 0.0, 0.0, 0.0, 0.0, 0.0, 0.0, 0.0, 0.0, 0.0, 0.0, 0.0, 0.0, 0.0, 0.0, 0.0, 0.0, 0.0, 0.0, 0.0, 0.0, 0.0, 0.0, 0.0, 0.0, 0.0, 0.0, 0.0, 0.0, 0.0, 0.0, 0.0, 0.0, 0.0, 0.0, 0.0, 0.0, 0.0, 0.0, 0.0, 0.0, 0.0, 0.0, 0.0, 0.0, 0.0, 0.0, 0.0, 0.0, 0.0, 0.0, 0.0, 0.0, 0.0, 0.0, 0.0, 0.0, 0.0, 0.0, 0.0, 0.0, 0.0, 0.0, 0.0, 0.0, 0.0, 0.0, 0.0, 0.0, 0.0, 0.0, 0.0, 0.0, 0.0, 0.0, 0.0, 0.0, 0.0, 0.0, 0.0, 0.0, 0.0, 0.0, 0.0, 0.0, 0.0, 0.0, 0.0, 0.0, 0.0, 0.0, 0.0, 0.0, 0.0, 0.0, 0.0, 0.0, 0.0, 0.0, 0.0, 0.0, 0.0, 0.0, 0.0, 0.0, 0.0, 0.0, 0.0, 0.0, 0.0, 0.0, 0.0, 0.0, 0.0, 0.0, 0.0, 0.0, 0.0, 0.0, 0.0])
me_mesh_002.materials.append(mat_10___default_001)
me_mesh_002.use_remesh_fix_poles = True
me_mesh_002.use_remesh_preserve_attributes = False
me_mesh_002.use_mirror_vertex_groups = False
me_mesh_002.update()
me_mesh_002.normals_split_custom_set([tuple(v) for v in zip(*[iter([-0.5472, 0.7816, 0.2995, -0.002005, 0.9995, 0.03089, -0.5604, 0.8109, -0.1689, -0.002005, 0.9995, 0.03089, -0.5472, 0.7816, 0.2995, -0.001036, 0.9866, 0.1634, -0.8897, 0.2835, -0.3578, -0.9417, -0.3313, 0.05773, -0.9042, 0.3211, 0.2815, -0.9417, -0.3313, 0.05773, -0.8897, 0.2835, -0.3578, -0.9359, 0.09008, -0.3405, -0.001163, 0.00369, -1.0, -0.5164, 0.1654, -0.8402, 0.0003642, 0.1278, -0.9918, -0.5164, 0.1654, -0.8402, -0.001163, 0.00369, -1.0, -0.5234, 0.06065, -0.8499, -0.5604, 0.8109, -0.1689, -0.8897, 0.2835, -0.3578, -0.9042, 0.3211, 0.2815, -0.8897, 0.2835, -0.3578, -0.5604, 0.8109, -0.1689, -0.5122, 0.6341, -0.5793, -0.5164, 0.1654, -0.8402, 0.0001121, 0.6773, -0.7357, 0.0003642, 0.1278, -0.9918, 0.0001121, 0.6773, -0.7357, -0.5164, 0.1654, -0.8402, -0.5122, 0.6341, -0.5793, -0.9042, 0.3211, 0.2815, -0.5472, 0.7816, 0.2995, -0.5604, 0.8109, -0.1689, -0.871, 0.05318, -0.4884, -0.5234, 0.06065, -0.8499, -0.5022, 0.01508, -0.8646, -0.5234, 0.06065, -0.8499, -0.871, 0.05318, -0.4884, -0.9359, 0.09008, -0.3405, -0.5122, 0.6341, -0.5793, -0.5164, 0.1654, -0.8402, -0.8897, 0.2835, -0.3578, -0.5019, 0.05993, 0.8629, -0.0001608, 0.7667, 0.642, -0.5472, 0.7816, 0.2995, -0.0001608, 0.7667, 0.642, -0.5019, 0.05993, 0.8629, -0.0001799, -0.1189, 0.9929, -0.5604, 0.8109, -0.1689, -0.002005, 0.9995, 0.03089, 5.187e-09, 0.9698, -0.2438, 0.01325, -0.03401, -0.9993, -0.5093, 0.000317, -0.8606, -0.5022, 0.01508, -0.8646, -0.5093, 0.000317, -0.8606, 0.01325, -0.03401, -0.9993, 0.02815, 0.02339, -0.9993, -0.5022, 0.01508, -0.8646, -0.8265, -0.03444, -0.5618, -0.871, 0.05318, -0.4884, -0.8265, -0.03444, -0.5618, -0.5022, 0.01508, -0.8646, -0.5093, 0.000317, -0.8606, -0.9863, 0.01849, 0.164, -0.4497, -0.08236, 0.8894, -0.5969, -0.7572, 0.2652, -0.4497, -0.08236, 0.8894, -0.9863, 0.01849, 0.164, -0.9969, 0.01332, -0.07696, -0.871, 0.05318, -0.4884, -0.9969, 0.01332, -0.07696, -0.9863, 0.01849, 0.164, -0.9969, 0.01332, -0.07696, -0.871, 0.05318, -0.4884, -0.8265, -0.03444, -0.5618, 0.02815, 0.02339, -0.9993, -0.5174, 0.02945, -0.8552, -0.5093, 0.000317, -0.8606, -0.5174, 0.02945, -0.8552, 0.02815, 0.02339, -0.9993, 4.295e-05, -0.05177, -0.9987, -0.5093, 0.000317, -0.8606, -0.9214, 0.1314, -0.3657, -0.8265, -0.03444, -0.5618, -0.9214, 0.1314, -0.3657, -0.5093, 0.000317, -0.8606, -0.5174, 0.02945, -0.8552, -0.9969, 0.01332, -0.07696, -0.6687, 0.1732, 0.7231, -0.4497, -0.08236, 0.8894, -0.6687, 0.1732, 0.7231, -0.9969, 0.01332, -0.07696, -0.9955, 0.09437, -0.005086, -0.8265, -0.03444, -0.5618, -0.9955, 0.09437, -0.005086, -0.9969, 0.01332, -0.07696, -0.9955, 0.09437, -0.005086, -0.8265, -0.03444, -0.5618, -0.9214, 0.1314, -0.3657, 4.295e-05, -0.05177, -0.9987, -0.4734, 0.1574, -0.8667, -0.5174, 0.02945, -0.8552, -0.4734, 0.1574, -0.8667, 4.295e-05, -0.05177, -0.9987, -2.63e-05, 0.0416, -0.9991, -0.5174, 0.02945, -0.8552, -0.8956, 0.215, -0.3895, -0.9214, 0.1314, -0.3657, -0.8956, 0.215, -0.3895, -0.5174, 0.02945, -0.8552, -0.4734, 0.1574, -0.8667, -0.9955, 0.09437, -0.005086, -0.5716, -0.4895, 0.6585, -0.6687, 0.1732, 0.7231, -0.5716, -0.4895, 0.6585, -0.9955, 0.09437, -0.005086, -0.9968, -0.03367, 0.0719, -0.9214, 0.1314, -0.3657, -0.9968, -0.03367, 0.0719, -0.9955, 0.09437, -0.005086, -0.9968, -0.03367, 0.0719, -0.9214, 0.1314, -0.3657, -0.8956, 0.215, -0.3895, -2.63e-05, 0.0416, -0.9991, -0.3549, 0.08564, -0.931, -0.4734, 0.1574, -0.8667, -0.3549, 0.08564, -0.931, -2.63e-05, 0.0416, -0.9991, -3.334e-08, -0.01122, -0.9999, -0.4734, 0.1574, -0.8667, -0.8109, 0.2263, -0.5396, -0.8956, 0.215, -0.3895, -0.8109, 0.2263, -0.5396, -0.4734, 0.1574, -0.8667, -0.3549, 0.08564, -0.931, -0.9968, -0.03367, 0.0719, -0.1189, -0.6594, 0.7424, -0.5716, -0.4895, 0.6585, -0.1189, -0.6594, 0.7424, -0.9968, -0.03367, 0.0719, -0.9659, 0.1398, 0.2178, -0.8956, 0.215, -0.3895, -0.9659, 0.1398, 0.2178, -0.9968, -0.03367, 0.0719, -0.9659, 0.1398, 0.2178, -0.8956, 0.215, -0.3895, -0.8109, 0.2263, -0.5396, -3.334e-08, -0.01122, -0.9999, -0.4287, -0.4781, -0.7666, -0.3549, 0.08564, -0.931, -0.4287, -0.4781, -0.7666, -3.334e-08, -0.01122, -0.9999, -4.04e-09, -0.7058, -0.7084, -0.3549, 0.08564, -0.931, -0.7891, -0.2644, -0.5544, -0.8109, 0.2263, -0.5396, -0.7891, -0.2644, -0.5544, -0.3549, 0.08564, -0.931, -0.4287, -0.4781, -0.7666, -0.9659, 0.1398, 0.2178, -0.6373, -0.1392, 0.7579, -0.1189, -0.6594, 0.7424, -0.6373, -0.1392, 0.7579, -0.9659, 0.1398, 0.2178, -0.9767, -0.0632, 0.205, -0.8109, 0.2263, -0.5396, -0.9767, -0.0632, 0.205, -0.9659, 0.1398, 0.2178, -0.9767, -0.0632, 0.205, -0.8109, 0.2263, -0.5396, -0.7891, -0.2644, -0.5544, -0.9042, 0.3211, 0.2815, -0.09483, -0.8599, 0.5016, -0.5472, -0.263, 0.7946, -0.09483, -0.8599, 0.5016, -0.9042, 0.3211, 0.2815, -0.9417, -0.3313, 0.05773, -0.5019, 0.05993, 0.8629, -0.9042, 0.3211, 0.2815, -0.5472, -0.263, 0.7946, -0.9042, 0.3211, 0.2815, -0.5019, 0.05993, 0.8629, -0.5472, 0.7816, 0.2995, -0.5022, 0.01508, -0.8646, -0.001163, 0.00369, -1.0, 0.01325, -0.03401, -0.9993, -0.001163, 0.00369, -1.0, -0.5022, 0.01508, -0.8646, -0.5234, 0.06065, -0.8499, -0.5164, 0.1654, -0.8402, -0.9359, 0.09008, -0.3405, -0.8897, 0.2835, -0.3578, -0.9359, 0.09008, -0.3405, -0.5164, 0.1654, -0.8402, -0.5234, 0.06065, -0.8499, -0.9863, 0.01849, 0.164, -0.9359, 0.09008, -0.3405, -0.871, 0.05318, -0.4884, -0.9359, 0.09008, -0.3405, -0.9863, 0.01849, 0.164, -0.9417, -0.3313, 0.05773, -0.5969, -0.7572, 0.2652, -0.9417, -0.3313, 0.05773, -0.9863, 0.01849, 0.164, -0.9417, -0.3313, 0.05773, -0.5969, -0.7572, 0.2652, -0.09483, -0.8599, 0.5016, -0.5472, -0.263, 0.7946, -0.2478, -0.5205, 0.8171, -0.5019, 0.05993, 0.8629, -0.2478, -0.5205, 0.8171, -0.5472, -0.263, 0.7946, 0.2252, -0.4218, 0.8783, -0.5019, 0.05993, 0.8629, -0.0001191, -0.5451, 0.8383, -0.0001799, -0.1189, 0.9929, -0.0001191, -0.5451, 0.8383, -0.5019, 0.05993, 0.8629, -0.2478, -0.5205, 0.8171, -0.4497, -0.08236, 0.8894, -0.3499, -0.546, 0.7612, -0.5969, -0.7572, 0.2652, -0.3499, -0.546, 0.7612, -0.4497, -0.08236, 0.8894, 0.08789, -0.0194, 0.9959, -0.6687, 0.1732, 0.7231, 0.08789, -0.0194, 0.9959, -0.4497, -0.08236, 0.8894, 0.08789, -0.0194, 0.9959, -0.6687, 0.1732, 0.7231, 0.07989, 0.1214, 0.9894, -0.5716, -0.4895, 0.6585, 0.07989, 0.1214, 0.9894, -0.6687, 0.1732, 0.7231, 0.07989, 0.1214, 0.9894, -0.5716, -0.4895, 0.6585, 0.3108, -0.3812, 0.8707, -0.1189, -0.6594, 0.7424, 0.3108, -0.3812, 0.8707, -0.5716, -0.4895, 0.6585, 0.3108, -0.3812, 0.8707, -0.1189, -0.6594, 0.7424, 0.3376, -0.4308, 0.8369, -0.1955, -0.2183, 0.9561, -0.1189, -0.6594, 0.7424, -0.6373, -0.1392, 0.7579, -0.1189, -0.6594, 0.7424, -0.1955, -0.2183, 0.9561, 0.3376, -0.4308, 0.8369, -4.04e-09, -0.7058, -0.7084, -0.4098, -0.8426, 0.3494, -0.4287, -0.4781, -0.7666, -0.4098, -0.8426, 0.3494, -4.04e-09, -0.7058, -0.7084, 1.301e-07, -0.8543, 0.5198, -0.4287, -0.4781, -0.7666, -0.5255, -0.6966, 0.4885, -0.7891, -0.2644, -0.5544, -0.5255, -0.6966, 0.4885, -0.4287, -0.4781, -0.7666, -0.4098, -0.8426, 0.3494, -0.9767, -0.0632, 0.205, -0.1955, -0.2183, 0.9561, -0.6373, -0.1392, 0.7579, -0.1955, -0.2183, 0.9561, -0.9767, -0.0632, 0.205, -0.3966, -0.4875, 0.7779, -0.5255, -0.6966, 0.4885, -0.9767, -0.0632, 0.205, -0.7891, -0.2644, -0.5544, -0.9767, -0.0632, 0.205, -0.5255, -0.6966, 0.4885, -0.3966, -0.4875, 0.7779, -0.09483, -0.8599, 0.5016, 0.2252, -0.4218, 0.8783, -0.5472, -0.263, 0.7946, 0.2252, -0.4218, 0.8783, -0.09483, -0.8599, 0.5016, 0.3177, -0.833, 0.4529, -0.5969, -0.7572, 0.2652, 0.3177, -0.833, 0.4529, -0.09483, -0.8599, 0.5016, 0.3177, -0.833, 0.4529, -0.5969, -0.7572, 0.2652, -0.3499, -0.546, 0.7612, 0.2252, -0.4218, 0.8783, -0.5297, -0.5109, 0.6771, -0.2478, -0.5205, 0.8171, -0.5297, -0.5109, 0.6771, 0.2252, -0.4218, 0.8783, -0.1148, -0.5397, 0.834, -0.2478, -0.5205, 0.8171, -0.0001395, -0.437, 0.8995, -0.0001191, -0.5451, 0.8383, -0.0001395, -0.437, 0.8995, -0.2478, -0.5205, 0.8171, -0.5297, -0.5109, 0.6771, 0.08789, -0.0194, 0.9959, -0.1988, -0.481, 0.8539, -0.3499, -0.546, 0.7612, -0.1988, -0.481, 0.8539, 0.08789, -0.0194, 0.9959, 0.09114, 0.06056, 0.994, 0.07989, 0.1214, 0.9894, 0.09114, 0.06056, 0.994, 0.08789, -0.0194, 0.9959, 0.09114, 0.06056, 0.994, 0.07989, 0.1214, 0.9894, 0.2972, 0.1535, 0.9424, 0.3108, -0.3812, 0.8707, 0.2972, 0.1535, 0.9424, 0.07989, 0.1214, 0.9894, 0.2972, 0.1535, 0.9424, 0.3108, -0.3812, 0.8707, 0.6998, -0.3092, 0.644, 0.3376, -0.4308, 0.8369, 0.6998, -0.3092, 0.644, 0.3108, -0.3812, 0.8707, 0.6998, -0.3092, 0.644, 0.3376, -0.4308, 0.8369, 0.7004, -0.4045, 0.5881, 0.1465, -0.2425, 0.959, 0.3376, -0.4308, 0.8369, -0.1955, -0.2183, 0.9561, 0.3376, -0.4308, 0.8369, 0.1465, -0.2425, 0.959, 0.7004, -0.4045, 0.5881, 1.301e-07, -0.8543, 0.5198, 0.4264, -0.4002, 0.8112, -0.4098, -0.8426, 0.3494, 0.4264, -0.4002, 0.8112, 1.301e-07, -0.8543, 0.5198, 3.267e-07, -0.05234, 0.9986, 0.4264, -0.4002, 0.8112, -0.5255, -0.6966, 0.4885, -0.4098, -0.8426, 0.3494, -0.5255, -0.6966, 0.4885, 0.4264, -0.4002, 0.8112, 0.635, -0.6025, 0.4835, -0.3966, -0.4875, 0.7779, 0.1465, -0.2425, 0.959, -0.1955, -0.2183, 0.9561, 0.1465, -0.2425, 0.959, -0.3966, -0.4875, 0.7779, 0.4618, -0.5037, 0.7301, -0.5255, -0.6966, 0.4885, 0.4618, -0.5037, 0.7301, -0.3966, -0.4875, 0.7779, 0.4618, -0.5037, 0.7301, -0.5255, -0.6966, 0.4885, 0.635, -0.6025, 0.4835, 0.3177, -0.833, 0.4529, -0.1148, -0.5397, 0.834, 0.2252, -0.4218, 0.8783, -0.1148, -0.5397, 0.834, 0.3177, -0.833, 0.4529, -0.2737, -0.7774, 0.5664, -0.3499, -0.546, 0.7612, -0.2737, -0.7774, 0.5664, 0.3177, -0.833, 0.4529, -0.2737, -0.7774, 0.5664, -0.3499, -0.546, 0.7612, -0.1988, -0.481, 0.8539, 5.187e-09, 0.9698, -0.2438, -0.5122, 0.6341, -0.5793, -0.5604, 0.8109, -0.1689, -0.5122, 0.6341, -0.5793, 5.187e-09, 0.9698, -0.2438, 0.0001121, 0.6773, -0.7357, -0.0001608, 0.7667, 0.642, -0.001036, 0.9866, 0.1634, -0.5472, 0.7816, 0.2995, 0.5472, 0.7816, 0.2995, 0.001796, 0.9995, 0.03219, 0.0007562, 0.9863, 0.1651, 0.001796, 0.9995, 0.03219, 0.5472, 0.7816, 0.2995, 0.5604, 0.8109, -0.1689, 0.8896, 0.2834, -0.3581, 0.9417, -0.3313, 0.05773, 0.938, 0.0929, -0.334, 0.9417, -0.3313, 0.05773, 0.8896, 0.2834, -0.3581, 0.9042, 0.3211, 0.2815, -0.001163, 0.00369, -1.0, 0.5151, 0.1694, -0.8402, 0.5344, 0.05839, -0.8432, 0.5151, 0.1694, -0.8402, -0.001163, 0.00369, -1.0, 0.0003642, 0.1278, -0.9918, 0.5604, 0.8109, -0.1689, 0.8896, 0.2834, -0.3581, 0.5121, 0.6339, -0.5796, 0.8896, 0.2834, -0.3581, 0.5604, 0.8109, -0.1689, 0.9042, 0.3211, 0.2815, 0.5151, 0.1694, -0.8402, 0.0001121, 0.6773, -0.7357, 0.5121, 0.6339, -0.5796, 0.0001121, 0.6773, -0.7357, 0.5151, 0.1694, -0.8402, 0.0003642, 0.1278, -0.9918, 0.9042, 0.3211, 0.2815, 0.5604, 0.8109, -0.1689, 0.5472, 0.7816, 0.2995, 0.8747, 0.04705, -0.4824, 0.5344, 0.05839, -0.8432, 0.938, 0.0929, -0.334, 0.5344, 0.05839, -0.8432, 0.8747, 0.04705, -0.4824, 0.4893, -0.03353, -0.8715, 0.5121, 0.6339, -0.5796, 0.8896, 0.2834, -0.3581, 0.5151, 0.1694, -0.8402, 0.5019, 0.05993, 0.8629, 0.0001616, 0.7667, 0.642, 0.0001798, -0.119, 0.9929, 0.0001616, 0.7667, 0.642, 0.5019, 0.05993, 0.8629, 0.5472, 0.7816, 0.2995, 0.5604, 0.8109, -0.1689, 5.187e-09, 0.9698, -0.2438, 0.001796, 0.9995, 0.03219, 0.01325, -0.03401, -0.9993, 0.4978, -0.0249, -0.8669, 0.02815, 0.02339, -0.9993, 0.4978, -0.0249, -0.8669, 0.01325, -0.03401, -0.9993, 0.4893, -0.03353, -0.8715, 0.4893, -0.03353, -0.8715, 0.7979, -0.06212, -0.5996, 0.4978, -0.0249, -0.8669, 0.7979, -0.06212, -0.5996, 0.4893, -0.03353, -0.8715, 0.8747, 0.04705, -0.4824, 0.9863, 0.01849, 0.164, 0.4496, -0.08226, 0.8894, 0.9969, 0.01358, -0.07708, 0.4496, -0.08226, 0.8894, 0.9863, 0.01849, 0.164, 0.5969, -0.7572, 0.2652, 0.8747, 0.04705, -0.4824, 0.9969, 0.01358, -0.07708, 0.7979, -0.06212, -0.5996, 0.9969, 0.01358, -0.07708, 0.8747, 0.04705, -0.4824, 0.9863, 0.01849, 0.164, 0.02815, 0.02339, -0.9993, 0.5183, 0.04637, -0.8539, 4.295e-05, -0.05177, -0.9987, 0.5183, 0.04637, -0.8539, 0.02815, 0.02339, -0.9993, 0.4978, -0.0249, -0.8669, 0.4978, -0.0249, -0.8669, 0.9174, 0.1381, -0.3733, 0.5183, 0.04637, -0.8539, 0.9174, 0.1381, -0.3733, 0.4978, -0.0249, -0.8669, 0.7979, -0.06212, -0.5996, 0.9969, 0.01358, -0.07708, 0.6649, 0.1719, 0.7269, 0.9955, 0.09417, -0.005025, 0.6649, 0.1719, 0.7269, 0.9969, 0.01358, -0.07708, 0.4496, -0.08226, 0.8894, 0.7979, -0.06212, -0.5996, 0.9955, 0.09417, -0.005025, 0.9174, 0.1381, -0.3733, 0.9955, 0.09417, -0.005025, 0.7979, -0.06212, -0.5996, 0.9969, 0.01358, -0.07708, 4.295e-05, -0.05177, -0.9987, 0.4734, 0.1571, -0.8667, -2.63e-05, 0.0416, -0.9991, 0.4734, 0.1571, -0.8667, 4.295e-05, -0.05177, -0.9987, 0.5183, 0.04637, -0.8539, 0.5183, 0.04637, -0.8539, 0.8957, 0.2146, -0.3894, 0.4734, 0.1571, -0.8667, 0.8957, 0.2146, -0.3894, 0.5183, 0.04637, -0.8539, 0.9174, 0.1381, -0.3733, 0.9955, 0.09417, -0.005025, 0.5713, -0.489, 0.6592, 0.9968, -0.03415, 0.07186, 0.5713, -0.489, 0.6592, 0.9955, 0.09417, -0.005025, 0.6649, 0.1719, 0.7269, 0.9174, 0.1381, -0.3733, 0.9968, -0.03415, 0.07186, 0.8957, 0.2146, -0.3894, 0.9968, -0.03415, 0.07186, 0.9174, 0.1381, -0.3733, 0.9955, 0.09417, -0.005025, -2.63e-05, 0.0416, -0.9991, 0.3549, 0.08564, -0.931, -3.334e-08, -0.01122, -0.9999, 0.3549, 0.08564, -0.931, -2.63e-05, 0.0416, -0.9991, 0.4734, 0.1571, -0.8667, 0.4734, 0.1571, -0.8667, 0.8109, 0.2263, -0.5396, 0.3549, 0.08564, -0.931, 0.8109, 0.2263, -0.5396, 0.4734, 0.1571, -0.8667, 0.8957, 0.2146, -0.3894, 0.9968, -0.03415, 0.07186, 0.1189, -0.6594, 0.7424, 0.9659, 0.1398, 0.2178, 0.1189, -0.6594, 0.7424, 0.9968, -0.03415, 0.07186, 0.5713, -0.489, 0.6592, 0.8957, 0.2146, -0.3894, 0.9659, 0.1398, 0.2178, 0.8109, 0.2263, -0.5396, 0.9659, 0.1398, 0.2178, 0.8957, 0.2146, -0.3894, 0.9968, -0.03415, 0.07186, -3.334e-08, -0.01122, -0.9999, 0.4287, -0.4781, -0.7666, -4.04e-09, -0.7058, -0.7084, 0.4287, -0.4781, -0.7666, -3.334e-08, -0.01122, -0.9999, 0.3549, 0.08564, -0.931, 0.3549, 0.08564, -0.931, 0.7891, -0.2644, -0.5544, 0.4287, -0.4781, -0.7666, 0.7891, -0.2644, -0.5544, 0.3549, 0.08564, -0.931, 0.8109, 0.2263, -0.5396, 0.9659, 0.1398, 0.2178, 0.6373, -0.1392, 0.7579, 0.9767, -0.0632, 0.205, 0.6373, -0.1392, 0.7579, 0.9659, 0.1398, 0.2178, 0.1189, -0.6594, 0.7424, 0.8109, 0.2263, -0.5396, 0.9767, -0.0632, 0.205, 0.7891, -0.2644, -0.5544, 0.9767, -0.0632, 0.205, 0.8109, 0.2263, -0.5396, 0.9659, 0.1398, 0.2178, 0.9042, 0.3211, 0.2815, 0.09483, -0.8599, 0.5016, 0.9417, -0.3313, 0.05773, 0.09483, -0.8599, 0.5016, 0.9042, 0.3211, 0.2815, 0.5472, -0.263, 0.7946, 0.5019, 0.05993, 0.8629, 0.5472, -0.263, 0.7946, 0.9042, 0.3211, 0.2815, 0.9042, 0.3211, 0.2815, 0.5472, 0.7816, 0.2995, 0.5019, 0.05993, 0.8629, 0.4893, -0.03353, -0.8715, -0.001163, 0.00369, -1.0, 0.5344, 0.05839, -0.8432, -0.001163, 0.00369, -1.0, 0.4893, -0.03353, -0.8715, 0.01325, -0.03401, -0.9993, 0.5151, 0.1694, -0.8402, 0.938, 0.0929, -0.334, 0.5344, 0.05839, -0.8432, 0.938, 0.0929, -0.334, 0.5151, 0.1694, -0.8402, 0.8896, 0.2834, -0.3581, 0.9863, 0.01849, 0.164, 0.938, 0.0929, -0.334, 0.9417, -0.3313, 0.05773, 0.938, 0.0929, -0.334, 0.9863, 0.01849, 0.164, 0.8747, 0.04705, -0.4824, 0.5969, -0.7572, 0.2652, 0.9417, -0.3313, 0.05773, 0.09483, -0.8599, 0.5016, 0.9417, -0.3313, 0.05773, 0.5969, -0.7572, 0.2652, 0.9863, 0.01849, 0.164, 0.5472, -0.263, 0.7946, 0.2478, -0.5205, 0.8171, -0.2252, -0.4218, 0.8783, 0.2478, -0.5205, 0.8171, 0.5472, -0.263, 0.7946, 0.5019, 0.05993, 0.8629, 0.5019, 0.05993, 0.8629, 0.000119, -0.5451, 0.8384, 0.2478, -0.5205, 0.8171, 0.000119, -0.5451, 0.8384, 0.5019, 0.05993, 0.8629, 0.0001798, -0.119, 0.9929, 0.4496, -0.08226, 0.8894, 0.3499, -0.546, 0.7612, -0.08734, -0.01857, 0.996, 0.3499, -0.546, 0.7612, 0.4496, -0.08226, 0.8894, 0.5969, -0.7572, 0.2652, 0.6649, 0.1719, 0.7269, -0.08734, -0.01857, 0.996, -0.09962, 0.1152, 0.9883, -0.08734, -0.01857, 0.996, 0.6649, 0.1719, 0.7269, 0.4496, -0.08226, 0.8894, 0.5713, -0.489, 0.6592, -0.09962, 0.1152, 0.9883, -0.3093, -0.3802, 0.8716, -0.09962, 0.1152, 0.9883, 0.5713, -0.489, 0.6592, 0.6649, 0.1719, 0.7269, 0.1189, -0.6594, 0.7424, -0.3093, -0.3802, 0.8716, -0.3377, -0.4307, 0.837, -0.3093, -0.3802, 0.8716, 0.1189, -0.6594, 0.7424, 0.5713, -0.489, 0.6592, 0.1955, -0.2183, 0.9561, 0.1189, -0.6594, 0.7424, -0.3377, -0.4307, 0.837, 0.1189, -0.6594, 0.7424, 0.1955, -0.2183, 0.9561, 0.6373, -0.1392, 0.7579, -4.04e-09, -0.7058, -0.7084, 0.4098, -0.8426, 0.3494, 1.301e-07, -0.8543, 0.5198, 0.4098, -0.8426, 0.3494, -4.04e-09, -0.7058, -0.7084, 0.4287, -0.4781, -0.7666, 0.4287, -0.4781, -0.7666, 0.5255, -0.6966, 0.4885, 0.4098, -0.8426, 0.3494, 0.5255, -0.6966, 0.4885, 0.4287, -0.4781, -0.7666, 0.7891, -0.2644, -0.5544, 0.9767, -0.0632, 0.205, 0.1955, -0.2183, 0.9561, 0.3966, -0.4875, 0.7779, 0.1955, -0.2183, 0.9561, 0.9767, -0.0632, 0.205, 0.6373, -0.1392, 0.7579, 0.9767, -0.0632, 0.205, 0.5255, -0.6966, 0.4885, 0.7891, -0.2644, -0.5544, 0.5255, -0.6966, 0.4885, 0.9767, -0.0632, 0.205, 0.3966, -0.4875, 0.7779, 0.09483, -0.8599, 0.5016, -0.2252, -0.4218, 0.8783, -0.3177, -0.833, 0.4529, -0.2252, -0.4218, 0.8783, 0.09483, -0.8599, 0.5016, 0.5472, -0.263, 0.7946, 0.5969, -0.7572, 0.2652, -0.3177, -0.833, 0.4529, 0.3499, -0.546, 0.7612, -0.3177, -0.833, 0.4529, 0.5969, -0.7572, 0.2652, 0.09483, -0.8599, 0.5016, -0.2252, -0.4218, 0.8783, 0.5297, -0.5109, 0.6771, 0.1149, -0.5397, 0.834, 0.5297, -0.5109, 0.6771, -0.2252, -0.4218, 0.8783, 0.2478, -0.5205, 0.8171, 0.2478, -0.5205, 0.8171, 0.0001398, -0.4369, 0.8995, 0.5297, -0.5109, 0.6771, 0.0001398, -0.4369, 0.8995, 0.2478, -0.5205, 0.8171, 0.000119, -0.5451, 0.8384, -0.08734, -0.01857, 0.996, 0.1988, -0.481, 0.8539, -0.09373, 0.0628, 0.9936, 0.1988, -0.481, 0.8539, -0.08734, -0.01857, 0.996, 0.3499, -0.546, 0.7612, -0.09962, 0.1152, 0.9883, -0.09373, 0.0628, 0.9936, -0.3085, 0.1525, 0.9389, -0.09373, 0.0628, 0.9936, -0.09962, 0.1152, 0.9883, -0.08734, -0.01857, 0.996, -0.3093, -0.3802, 0.8716, -0.3085, 0.1525, 0.9389, -0.7005, -0.3094, 0.6431, -0.3085, 0.1525, 0.9389, -0.3093, -0.3802, 0.8716, -0.09962, 0.1152, 0.9883, -0.3377, -0.4307, 0.837, -0.7005, -0.3094, 0.6431, -0.7013, -0.4041, 0.5873, -0.7005, -0.3094, 0.6431, -0.3377, -0.4307, 0.837, -0.3093, -0.3802, 0.8716, -0.3377, -0.4307, 0.837, -0.1466, -0.2425, 0.959, 0.1955, -0.2183, 0.9561, -0.1466, -0.2425, 0.959, -0.3377, -0.4307, 0.837, -0.7013, -0.4041, 0.5873, 1.301e-07, -0.8543, 0.5198, -0.4264, -0.4002, 0.8112, 3.267e-07, -0.05234, 0.9986, -0.4264, -0.4002, 0.8112, 1.301e-07, -0.8543, 0.5198, 0.4098, -0.8426, 0.3494, -0.4264, -0.4002, 0.8112, 0.5255, -0.6966, 0.4885, -0.635, -0.6025, 0.4835, 0.5255, -0.6966, 0.4885, -0.4264, -0.4002, 0.8112, 0.4098, -0.8426, 0.3494, 0.3966, -0.4875, 0.7779, -0.1466, -0.2425, 0.959, -0.4618, -0.5037, 0.7301, -0.1466, -0.2425, 0.959, 0.3966, -0.4875, 0.7779, 0.1955, -0.2183, 0.9561, 0.5255, -0.6966, 0.4885, -0.4618, -0.5037, 0.7301, -0.635, -0.6025, 0.4835, -0.4618, -0.5037, 0.7301, 0.5255, -0.6966, 0.4885, 0.3966, -0.4875, 0.7779, -0.3177, -0.833, 0.4529, 0.1149, -0.5397, 0.834, 0.2737, -0.7774, 0.5664, 0.1149, -0.5397, 0.834, -0.3177, -0.833, 0.4529, -0.2252, -0.4218, 0.8783, 0.3499, -0.546, 0.7612, 0.2737, -0.7774, 0.5664, 0.1988, -0.481, 0.8539, 0.2737, -0.7774, 0.5664, 0.3499, -0.546, 0.7612, -0.3177, -0.833, 0.4529, 5.187e-09, 0.9698, -0.2438, 0.5121, 0.6339, -0.5796, 0.0001121, 0.6773, -0.7357, 0.5121, 0.6339, -0.5796, 5.187e-09, 0.9698, -0.2438, 0.5604, 0.8109, -0.1689, 0.0001616, 0.7667, 0.642, 0.5472, 0.7816, 0.2995, 0.0007562, 0.9863, 0.1651])] * 3)])

# ---- objects
ob_boxofjars003 = bpy.data.objects.new('BoxOfJars003', me_mesh_002)

# ---- transforms, parenting, visibility, modifiers, constraints
ob_boxofjars003.location = (0.0, 0.0, 0.0)
ob_boxofjars003.rotation_euler = (-1.629e-07, 0.0, 0.0)
ob_boxofjars003.scale = (0.0254, 0.0254, 0.0254)
ob_boxofjars003.color = (0.8, 0.8, 0.8, 1.0)
ob_boxofjars003.lineart.crease_threshold = 0.0

# ---- collection membership
col_collection.objects.link(ob_boxofjars003)

# ---- scene / render settings (as saved in the file)
scene.frame_start = 1; scene.frame_end = 250; scene.frame_set(1)
scene.render.engine = 'BLENDER_EEVEE_NEXT'
scene.cycles.use_denoising = False
scene.cycles.samples = 128
scene.cycles.sampling_pattern = 'TABULATED_SOBOL'
scene.cycles.use_adaptive_sampling = False
scene.cycles.use_light_tree = False
scene.eevee.ray_tracing_options.trace_max_roughness = 0.0
scene.view_settings.view_transform = 'Filmic'
bpy.context.view_layer.update()

# ---- added for rendering (the .blend has no active camera and no usable light): camera, sun
cam_auto = bpy.data.cameras.new('AutoCamera')
cam_auto.lens = 50.0
cam_auto.sensor_width = 36.0
cam_auto.clip_end = 1000.0
ob_auto_camera = bpy.data.objects.new('AutoCamera', cam_auto)
scene.collection.objects.link(ob_auto_camera)
ob_auto_camera.location = (0.308135, -0.377888, 0.307835)
ob_auto_camera.rotation_euler = (1.09748, -7.21219e-08, 0.694738)
scene.camera = ob_auto_camera
light_auto_sun = bpy.data.lights.new('AutoSun', 'SUN')
light_auto_sun.energy = 3.0
light_auto_sun.angle = 0.0523599
ob_auto_sun = bpy.data.objects.new('AutoSun', light_auto_sun)
scene.collection.objects.link(ob_auto_sun)
ob_auto_sun.rotation_euler = (0.872665, 0.174533, 0.523599)
bpy.context.view_layer.update()
